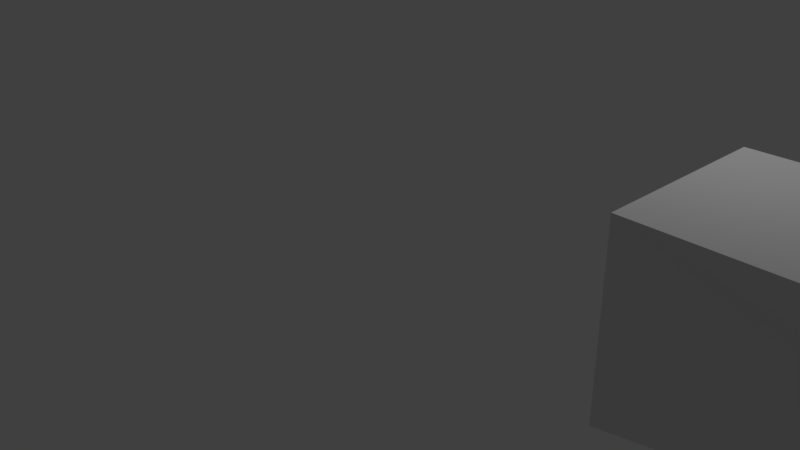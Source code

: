 # Source: Viereck_animated.blend  (saved by Blender 2.79.0; exported with 4.5.12 LTS)
import bpy
from mathutils import Matrix  # noqa: F401  (used for matrix-valued properties, if any)

bpy.ops.wm.read_factory_settings(use_empty=True)
scene = bpy.context.scene
scene.name = 'Scene'

# ---- collections
col_collection_1 = bpy.data.collections.new('Collection 1'); scene.collection.children.link(col_collection_1)

# ---- materials (node trees are filled in below, after node groups)
mat_material = bpy.data.materials.new('Material')
mat_material.alpha_threshold = 0.0
mat_material.use_transparent_shadow = False
mat_material.roughness = 0.5
mat_material.line_color = (0.0, 0.0, 0.0, 1.0)

# ---- material node trees

# ---- world
world_world = bpy.data.worlds.new('World'); scene.world = world_world
world_world.color = (0.05088, 0.05088, 0.05088)
world_world.use_sun_shadow = False
world_world.sun_shadow_jitter_overblur = 0.0
world_world.cycles.sampling_method = 'MANUAL'

# ---- cameras
cam_camera = bpy.data.cameras.new('Camera')
cam_camera.clip_end = 100.0
cam_camera.lens = 35.0
cam_camera.sensor_width = 32.0
cam_camera.sensor_height = 18.0
cam_camera.ortho_scale = 7.314
cam_camera.dof.focus_distance = 0.0
cam_camera.dof.aperture_fstop = 128.0

# ---- lights
light_lamp = bpy.data.lights.new('Lamp', 'POINT')
light_lamp.transmission_factor = 0.0
light_lamp.cutoff_distance = 30.0
light_lamp.energy = 100.0
light_lamp.shadow_buffer_clip_start = 1.001
light_lamp.shadow_soft_size = 0.1
light_lamp.shadow_maximum_resolution = 0.006
light_lamp.use_absolute_resolution = True

# ---- meshes
me_cube = bpy.data.meshes.new('Cube')
me_cube.from_pydata([(1.0, 1.0, -1.0), (3.179, 0.08388, -1.004), (-1.004, -1.004, -1.004), (-1.0, 1.0, -1.0), (1.01, 1.01, 1.01), (1.026, -1.013, 1.013), (-1.031, -1.016, 1.016), (-1.01, 1.01, 1.01), (6.456, -0.09426, -1.831), (1.955, -1.044, -3.004), (-0.8995, -0.4154, -1.369), (-3.382, -0.4154, -1.369), (1.943, -1.042, -2.999), (2.098, -2.341, -1.078), (0.09819, -0.3409, -1.078)], [(1, 8), (8, 9), (9, 10), (10, 11), (1, 12), (13, 14)], [(0, 1, 2, 3), (4, 7, 6, 5), (0, 4, 5, 1), (1, 5, 6, 2), (2, 6, 7, 3), (4, 0, 3, 7)])
me_cube.materials.append(mat_material)
me_cube.use_remesh_preserve_volume = False
me_cube.use_remesh_preserve_attributes = False
me_cube.use_mirror_vertex_groups = False
me_cube.update()

# ---- objects
ob_cube = bpy.data.objects.new('Cube', me_cube)
ob_lamp = bpy.data.objects.new('Lamp', light_lamp)
ob_camera = bpy.data.objects.new('Camera', cam_camera)

# ---- transforms, parenting, visibility, modifiers, constraints
ob_cube.location = (5.271, -0.2465, 1.468)
ob_cube.lock_rotations_4d = False
ob_cube.empty_display_type = 'ARROWS'
ob_cube.lineart.crease_threshold = 0.0
ob_lamp.location = (4.076, 1.005, 5.904)
ob_lamp.rotation_euler = (0.6503, 0.05522, 1.866)
ob_lamp.lock_rotations_4d = False
ob_lamp.empty_display_type = 'ARROWS'
ob_lamp.color = (0.0, 0.0, 0.0, 0.0)
ob_lamp.lineart.crease_threshold = 0.0
ob_camera.location = (7.481, -6.508, 5.344)
ob_camera.rotation_euler = (1.109, 0.0, 0.8149)
ob_camera.lock_rotations_4d = False
ob_camera.empty_display_type = 'ARROWS'
ob_camera.color = (0.0, 0.0, 0.0, 0.0)
ob_camera.display_type = 'WIRE'
ob_camera.lineart.crease_threshold = 0.0

# ---- collection membership
col_collection_1.objects.link(ob_cube)
col_collection_1.objects.link(ob_lamp)
col_collection_1.objects.link(ob_camera)

# ---- scene / render settings (as saved in the file)
scene.camera = ob_camera
scene.frame_start = 1; scene.frame_end = 250; scene.frame_set(44)
scene.render.engine = 'BLENDER_EEVEE_NEXT'
scene.render.resolution_percentage = 50
scene.render.dither_intensity = 0.0
scene.cycles.use_denoising = False
scene.cycles.samples = 128
scene.cycles.sampling_pattern = 'TABULATED_SOBOL'
scene.cycles.use_adaptive_sampling = False
scene.cycles.use_light_tree = False
scene.cycles.blur_glossy = 0.0
scene.cycles.sample_clamp_indirect = 0.0
scene.view_settings.view_transform = 'Standard'
bpy.context.view_layer.update()
